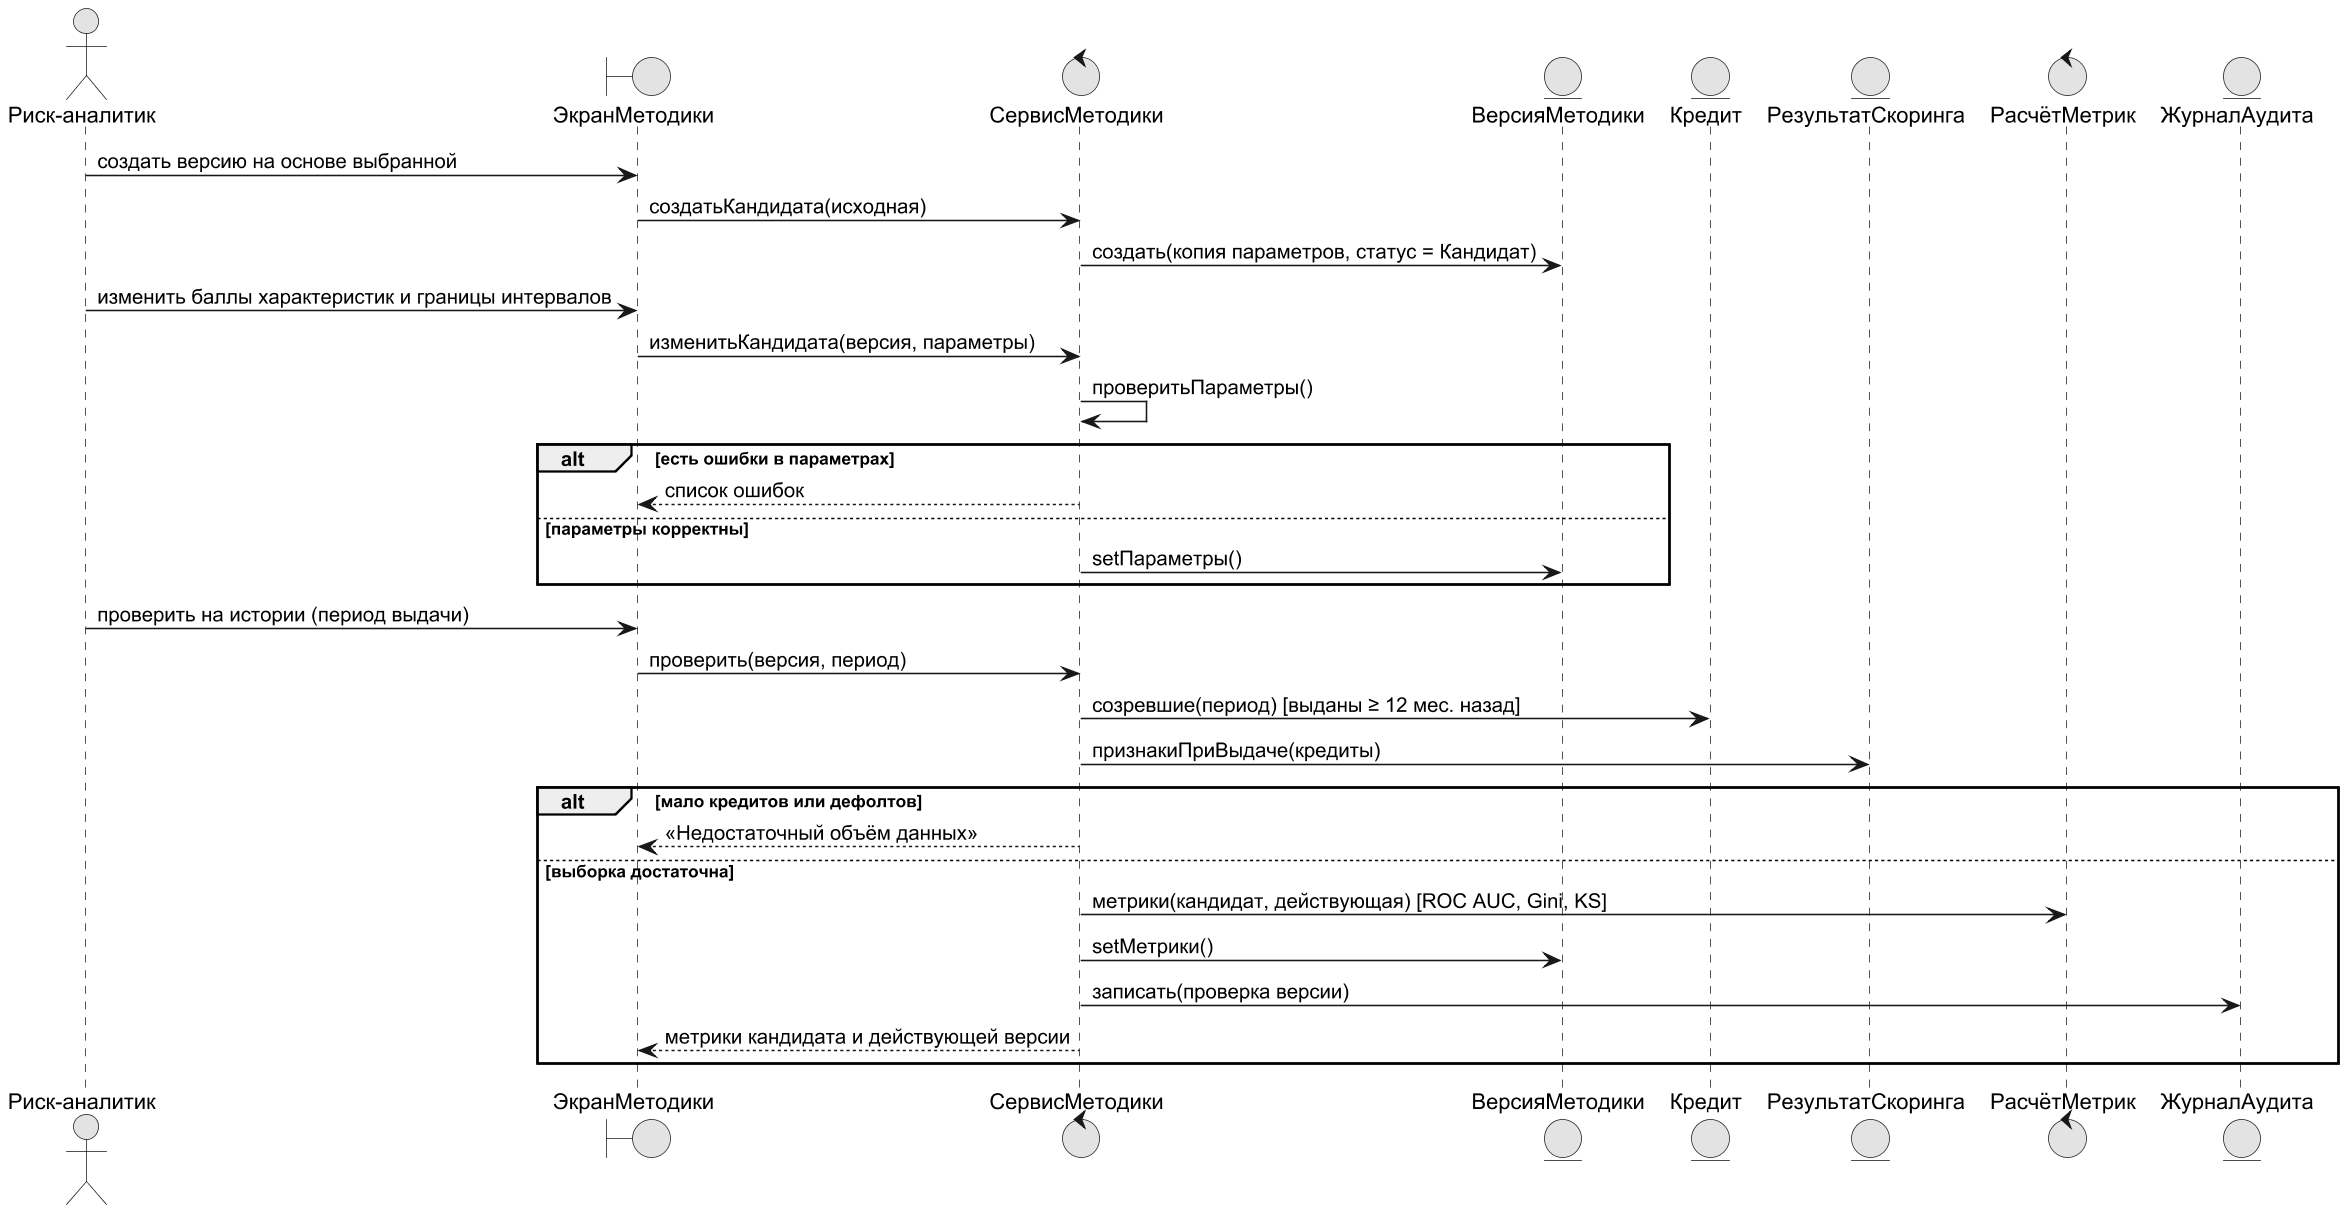

The diagram above was rendered by PlantUML. Its source (embedded in the PNG):
@startuml
!pragma layout smetana
skinparam dpi 150
skinparam defaultFontName Arial
skinparam shadowing false
skinparam monochrome true
actor "Риск-аналитик" as RA
boundary "ЭкранМетодики" as UI
control "СервисМетодики" as T
entity "ВерсияМетодики" as M
entity "Кредит" as LN
entity "РезультатСкоринга" as R
control "РасчётМетрик" as MT
entity "ЖурналАудита" as AU
RA -> UI : создать версию на основе выбранной
UI -> T : создатьКандидата(исходная)
T -> M : создать(копия параметров, статус = Кандидат)
RA -> UI : изменить баллы характеристик и границы интервалов
UI -> T : изменитьКандидата(версия, параметры)
T -> T : проверитьПараметры()
alt есть ошибки в параметрах
  T --> UI : список ошибок
else параметры корректны
  T -> M : setПараметры()
end
RA -> UI : проверить на истории (период выдачи)
UI -> T : проверить(версия, период)
T -> LN : созревшие(период) [выданы ≥ 12 мес. назад]
T -> R : признакиПриВыдаче(кредиты)
alt мало кредитов или дефолтов
  T --> UI : «Недостаточный объём данных»
else выборка достаточна
  T -> MT : метрики(кандидат, действующая) [ROC AUC, Gini, KS]
  T -> M : setМетрики()
  T -> AU : записать(проверка версии)
  T --> UI : метрики кандидата и действующей версии
end
@enduml